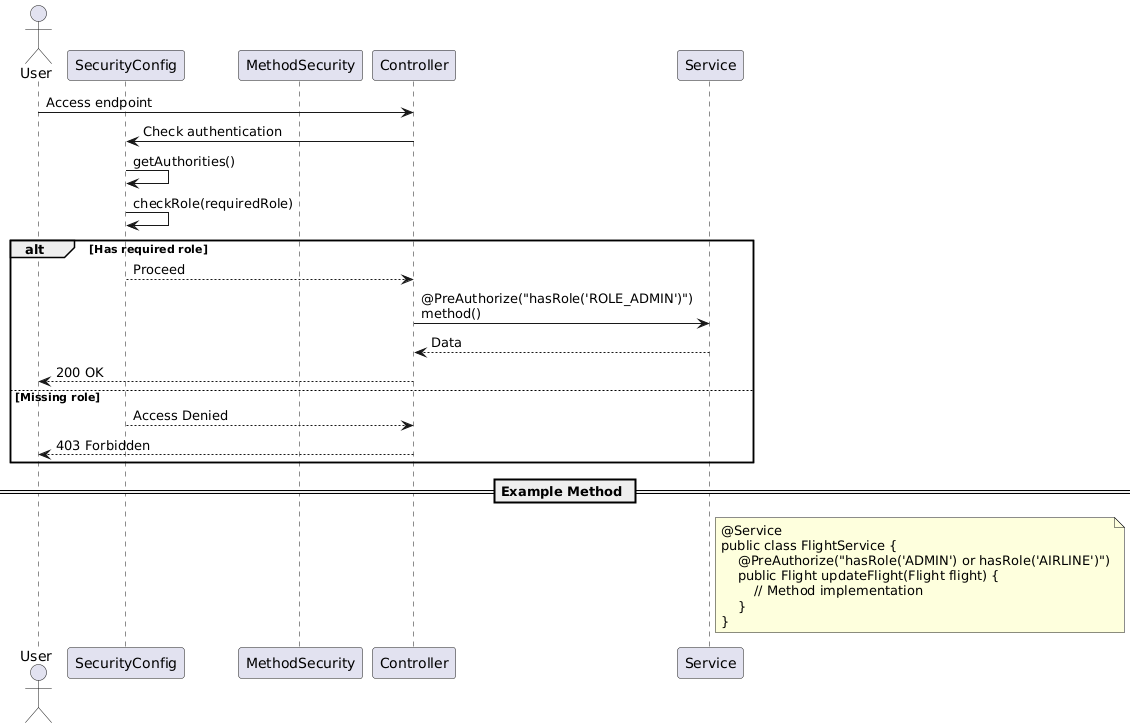

The diagram above was rendered by PlantUML. Its source (embedded in the PNG):
@startuml
actor "User" as user
participant "SecurityConfig" as security
participant "MethodSecurity" as method
participant "Controller" as controller
participant "Service" as service

user -> controller: Access endpoint
controller -> security: Check authentication
security -> security: getAuthorities()
security -> security: checkRole(requiredRole)

alt Has required role
    security --> controller: Proceed
    controller -> service: @PreAuthorize("hasRole('ROLE_ADMIN')")\nmethod()
    service --> controller: Data
    controller --> user: 200 OK
else Missing role
    security --> controller: Access Denied
    controller --> user: 403 Forbidden
end

== Example Method ==
note right of service
    @Service
    public class FlightService {
        @PreAuthorize("hasRole('ADMIN') or hasRole('AIRLINE')")
        public Flight updateFlight(Flight flight) {
            // Method implementation
        }
    }
end note
@enduml